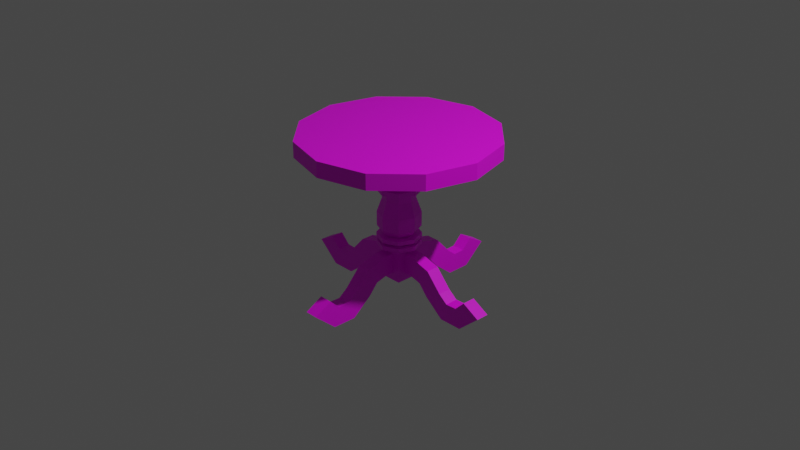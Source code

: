 # Source: round_luxury_table.blend  (saved by Blender 2.82.7; exported with 4.5.12 LTS)
import bpy
from mathutils import Matrix  # noqa: F401  (used for matrix-valued properties, if any)

bpy.ops.wm.read_factory_settings(use_empty=True)
scene = bpy.context.scene
scene.name = 'Scene'

# ---- collections
col_collection = bpy.data.collections.new('Collection'); scene.collection.children.link(col_collection)

# ---- images (referenced by path relative to the original .blend; pixels are not part of the script)
import os
ASSET_DIR = os.environ.get("B2B_ASSET_DIR", "")  # directory of the original .blend (textures are referenced by path, not embedded)
HERE = os.path.dirname(os.path.abspath(__file__))  # packed textures are extracted next to this script under _unpacked/

def load_image(name, relpath, width, height, colorspace="sRGB"):
    """Load a texture the original file referenced (path relative to the .blend, or extracted next to this script)."""
    p = next((c for c in (os.path.join(HERE, relpath), os.path.join(ASSET_DIR, relpath)) if relpath and os.path.exists(c)), "")
    if p:
        img = bpy.data.images.load(p, check_existing=True)
        img.name = name
    else:  # same state as the original file: an image datablock whose file is absent (Cycles renders it pink)
        img = bpy.data.images.new(name, width, height)
        img.source = "FILE"
        img.filepath = "//" + (relpath or name)
    img.colorspace_settings.name = colorspace
    return img
img_dark_wood_material2_png = load_image('dark_wood_material2.png', 'dark_wood_material2.png', 1024, 1024, 'sRGB')

# ---- materials (node trees are filled in below, after node groups)
mat_material = bpy.data.materials.new('Material')
mat_material.use_transparent_shadow = False

# ---- material node trees
mat_material.use_nodes = True; mat_material.node_tree.nodes.clear()
_N = mat_material.node_tree.nodes; _L = mat_material.node_tree.links
n0 = _N.new('ShaderNodeOutputMaterial'); n0.name = 'Material Output'; n0.location = (300, 300)
n1 = _N.new('ShaderNodeBsdfPrincipled'); n1.name = 'Principled BSDF'; n1.location = (10, 300)
n1.distribution = 'GGX'
n1.subsurface_method = 'BURLEY'
n1.inputs[3].default_value = 1.45
n1.inputs[27].default_value = (0.0, 0.0, 0.0, 1.0)
n1.inputs[28].default_value = 1.0
n2 = _N.new('ShaderNodeTexImage'); n2.name = 'Image Texture'; n2.location = (-280, 279)
n2.image = img_dark_wood_material2_png
n2.interpolation = 'Closest'
_L.new(n1.outputs[0], n0.inputs[0])
_L.new(n2.outputs[0], n1.inputs[0])
n0.is_active_output = True

# ---- world
world_world = bpy.data.worlds.new('World'); scene.world = world_world
world_world.use_nodes = True; world_world.node_tree.nodes.clear()
_N = world_world.node_tree.nodes; _L = world_world.node_tree.links
n0 = _N.new('ShaderNodeOutputWorld'); n0.name = 'World Output'; n0.location = (300, 300)
n1 = _N.new('ShaderNodeBackground'); n1.name = 'Background'; n1.location = (10, 300)
n1.inputs[0].default_value = (0.05088, 0.05088, 0.05088, 1.0)
_L.new(n1.outputs[0], n0.inputs[0])
n0.is_active_output = True
world_world.color = (0.05088, 0.05088, 0.05088)
world_world.use_sun_shadow = False
world_world.sun_shadow_jitter_overblur = 0.0

# ---- cameras
cam_camera = bpy.data.cameras.new('Camera')
cam_camera.clip_end = 100.0
cam_camera.ortho_scale = 7.314

# ---- lights
light_light = bpy.data.lights.new('Light', 'POINT')
light_light.transmission_factor = 0.0
light_light.energy = 1000.0
light_light.shadow_soft_size = 0.1
light_light.shadow_maximum_resolution = 0.006
light_light.use_absolute_resolution = True

# ---- meshes
me_cylinder = bpy.data.meshes.new('Cylinder')
me_cylinder.from_pydata([(0.1223, 0.1223, 0.5741), (1.065e-07, 0.173, 0.5741), (1.095e-07, 0.2263, 0.5741), (1.095e-07, 0.2263, 0.7716), (0.1601, 0.1601, 0.5741), (0.1601, 0.1601, 0.7716), (0.2263, 2.459e-07, 0.5741), (0.2263, 2.459e-07, 0.7716), (0.1601, -0.1601, 0.5741), (0.1601, -0.1601, 0.7716), (8.969e-08, -0.2263, 0.5741), (8.969e-08, -0.2263, 0.7716), (-0.1601, -0.1601, 0.5741), (-0.1601, -0.1601, 0.7716), (-0.2263, 2.585e-07, 0.5741), (-0.2263, 2.585e-07, 0.7716), (-0.1601, 0.1601, 0.5741), (-0.1601, 0.1601, 0.7716), (0.173, 2.511e-07, 0.5741), (0.1223, -0.1223, 0.5741), (9.138e-08, -0.173, 0.5741), (-0.1223, -0.1223, 0.5741), (-0.173, 2.608e-07, 0.5741), (-0.1223, 0.1223, 0.5741), (-0.1223, 0.1223, 0.4834), (1.065e-07, 0.173, 0.4834), (-0.173, 2.608e-07, 0.4834), (-0.1223, -0.1223, 0.4834), (9.138e-08, -0.173, 0.4834), (0.1223, -0.1223, 0.4834), (0.173, 2.511e-07, 0.4834), (0.1223, 0.1223, 0.4834), (1.087e-07, 0.2367, 0.4834), (0.1673, 0.1673, 0.4834), (0.2367, 2.445e-07, 0.4834), (0.1673, -0.1673, 0.4834), (8.799e-08, -0.2367, 0.4834), (-0.1673, -0.1673, 0.4834), (-0.2367, 2.577e-07, 0.4834), (-0.1673, 0.1673, 0.4834), (1.087e-07, 0.2367, 0.4353), (0.1673, 0.1673, 0.4353), (0.2367, 2.445e-07, 0.4353), (0.1673, -0.1673, 0.4353), (8.799e-08, -0.2367, 0.4353), (-0.1673, -0.1673, 0.4353), (-0.2367, 2.577e-07, 0.4353), (-0.1673, 0.1673, 0.4353), (-0.1223, 0.1223, 0.4352), (-0.173, 2.608e-07, 0.4352), (-0.1223, -0.1223, 0.4352), (9.138e-08, -0.173, 0.4352), (0.1223, -0.1223, 0.4352), (0.173, 2.511e-07, 0.4352), (1.065e-07, 0.173, 0.4352), (0.1223, 0.1223, 0.4352), (-0.1223, 0.1223, 0.3805), (1.065e-07, 0.173, 0.3805), (-0.173, 2.608e-07, 0.3805), (-0.1223, -0.1223, 0.3805), (9.138e-08, -0.173, 0.3805), (0.1223, -0.1223, 0.3805), (0.173, 2.511e-07, 0.3805), (0.1223, 0.1223, 0.3805), (1.087e-07, 0.2367, 0.3805), (0.1673, 0.1673, 0.3805), (0.2367, 2.445e-07, 0.3805), (0.1673, -0.1673, 0.3805), (8.799e-08, -0.2367, 0.3805), (-0.1673, -0.1673, 0.3805), (-0.2367, 2.577e-07, 0.3805), (-0.1673, 0.1673, 0.3805), (1.087e-07, 0.2367, 0.3323), (0.1673, 0.1673, 0.3323), (0.2367, 2.445e-07, 0.3323), (0.1673, -0.1673, 0.3323), (8.799e-08, -0.2367, 0.3323), (-0.1673, -0.1673, 0.3323), (-0.2367, 2.577e-07, 0.3323), (-0.1673, 0.1673, 0.3323), (-0.1223, 0.1223, 0.3321), (-0.173, 2.608e-07, 0.3321), (-0.1223, -0.1223, 0.3321), (9.138e-08, -0.173, 0.3321), (0.1223, -0.1223, 0.3321), (0.173, 2.511e-07, 0.3321), (1.065e-07, 0.173, 0.3321), (0.1223, 0.1223, 0.3321), (-0.1223, 0.1223, 0.2414), (1.065e-07, 0.173, 0.2414), (-0.173, 2.608e-07, 0.2414), (-0.1223, -0.1223, 0.2414), (9.138e-08, -0.173, 0.2414), (0.1223, -0.1223, 0.2414), (0.173, 2.511e-07, 0.2414), (0.1223, 0.1223, 0.2414), (-0.1612, 0.1612, 0.0861), (1.087e-07, 0.228, 0.0861), (-0.228, 2.577e-07, 0.0861), (-0.1612, -0.1612, 0.0861), (8.873e-08, -0.228, 0.0861), (0.1612, -0.1612, 0.0861), (0.228, 2.45e-07, 0.0861), (0.1612, 0.1612, 0.0861), (-0.1612, 0.1612, -0.0701), (1.087e-07, 0.228, -0.0701), (-0.228, 2.577e-07, -0.0701), (-0.1612, -0.1612, -0.0701), (8.873e-08, -0.228, -0.0701), (0.1612, -0.1612, -0.0701), (0.228, 2.45e-07, -0.0701), (0.1612, 0.1612, -0.0701), (-0.1062, 0.1062, -0.1481), (1.065e-07, 0.1502, -0.1481), (-0.1502, 2.619e-07, -0.1481), (-0.1062, -0.1062, -0.1481), (9.341e-08, -0.1502, -0.1481), (0.1062, -0.1062, -0.1481), (0.1502, 2.535e-07, -0.1481), (0.1062, 0.1062, -0.1481), (-0.1649, 0.1649, -0.1481), (1.082e-07, 0.2331, -0.1481), (-0.2331, 2.563e-07, -0.1481), (-0.1649, -0.1649, -0.1481), (8.783e-08, -0.2331, -0.1481), (0.1649, -0.1649, -0.1481), (0.2331, 2.433e-07, -0.1481), (0.1649, 0.1649, -0.1481), (-0.1649, 0.1649, -0.1941), (1.082e-07, 0.2331, -0.1941), (-0.2331, 2.563e-07, -0.1941), (-0.1649, -0.1649, -0.1941), (8.783e-08, -0.2331, -0.1941), (0.1649, -0.1649, -0.1941), (0.2331, 2.433e-07, -0.1941), (0.1649, 0.1649, -0.1941), (-0.1072, 0.1072, -0.1941), (1.054e-07, 0.1515, -0.1941), (-0.1515, 2.598e-07, -0.1941), (-0.1072, -0.1072, -0.1941), (9.217e-08, -0.1515, -0.1941), (0.1072, -0.1072, -0.1941), (0.1515, 2.514e-07, -0.1941), (0.1072, 0.1072, -0.1941), (-0.1062, 0.1062, -0.2291), (9.771e-08, 0.1502, -0.2291), (-0.1502, 2.707e-07, -0.2291), (-0.1062, -0.1062, -0.2291), (8.459e-08, -0.1502, -0.2291), (0.1062, -0.1062, -0.2291), (0.1502, 2.624e-07, -0.2291), (0.1062, 0.1062, -0.2291), (-0.1649, 0.1649, -0.2291), (9.938e-08, 0.2331, -0.2291), (-0.2331, 2.651e-07, -0.2291), (-0.1649, -0.1649, -0.2291), (7.9e-08, -0.2331, -0.2291), (0.1649, -0.1649, -0.2291), (0.2331, 2.521e-07, -0.2291), (0.1649, 0.1649, -0.2291), (-0.1649, 0.1649, -0.2751), (9.938e-08, 0.2331, -0.2751), (-0.2331, 2.651e-07, -0.2751), (-0.1649, -0.1649, -0.2751), (7.9e-08, -0.2331, -0.2751), (0.1649, -0.1649, -0.2751), (0.2331, 2.521e-07, -0.2751), (0.1649, 0.1649, -0.2751), (-0.1072, 0.1072, -0.2751), (9.66e-08, 0.1515, -0.2751), (-0.1515, 2.686e-07, -0.2751), (-0.1072, -0.1072, -0.2751), (8.335e-08, -0.1515, -0.2751), (0.1072, -0.1072, -0.2751), (0.1515, 2.602e-07, -0.2751), (0.1072, 0.1072, -0.2751), (-0.1561, -0.1561, -0.6193), (-0.1561, -0.1561, -0.275), (-0.1561, 0.1561, -0.6193), (-0.1561, 0.1561, -0.275), (0.1561, -0.1561, -0.6193), (0.1561, -0.1561, -0.275), (0.1561, 0.1561, -0.6193), (0.1561, 0.1561, -0.275), (-0.07029, -0.2403, -0.535), (-0.07029, -0.2457, -0.3206), (-0.07029, -0.1561, -0.535), (-0.07029, -0.1561, -0.3208), (0.07029, -0.2403, -0.535), (0.07029, -0.2457, -0.3206), (0.07029, -0.1561, -0.535), (0.07029, -0.1561, -0.3208), (-0.07029, -0.3725, -0.5696), (-0.07029, -0.4868, -0.3882), (0.07029, -0.4868, -0.3882), (0.07029, -0.3725, -0.5696), (-0.07029, -0.4743, -0.6858), (-0.07029, -0.6583, -0.5761), (0.07029, -0.6583, -0.5761), (0.07029, -0.4743, -0.6858), (-0.07029, -0.6857, -0.8556), (-0.07029, -0.7572, -0.6534), (0.07029, -0.7572, -0.6534), (0.07029, -0.6857, -0.8556), (0.07029, -1.177, -0.6457), (-0.07029, -1.177, -0.6457), (-0.07029, -0.989, -0.5416), (0.07029, -0.989, -0.5416), (0.07029, -0.9405, -0.8547), (0.07029, -0.8805, -0.6481), (-0.07029, -0.8805, -0.6481), (-0.07029, -0.9405, -0.8547), (0.2403, -0.07029, -0.535), (0.2457, -0.07029, -0.3206), (0.1561, -0.07029, -0.535), (0.1561, -0.07029, -0.3208), (0.2403, 0.07029, -0.535), (0.2457, 0.07029, -0.3206), (0.1561, 0.07029, -0.535), (0.1561, 0.07029, -0.3208), (0.3725, -0.07029, -0.5696), (0.4868, -0.07029, -0.3882), (0.4868, 0.07029, -0.3882), (0.3725, 0.07029, -0.5696), (0.4743, -0.07029, -0.6858), (0.6583, -0.07029, -0.5761), (0.6583, 0.07029, -0.5761), (0.4743, 0.07029, -0.6858), (0.6857, -0.07029, -0.8556), (0.7572, -0.07029, -0.6534), (0.7572, 0.07029, -0.6534), (0.6857, 0.07029, -0.8556), (1.177, 0.07029, -0.6457), (1.177, -0.07029, -0.6457), (0.989, -0.07029, -0.5416), (0.989, 0.07029, -0.5416), (0.9405, 0.07029, -0.8547), (0.8805, 0.07029, -0.6481), (0.8805, -0.07029, -0.6481), (0.9405, -0.07029, -0.8547), (0.07029, 0.2403, -0.535), (0.07029, 0.2457, -0.3206), (0.07029, 0.1561, -0.535), (0.07029, 0.1561, -0.3208), (-0.07029, 0.2403, -0.535), (-0.07029, 0.2457, -0.3206), (-0.07029, 0.1561, -0.535), (-0.07029, 0.1561, -0.3208), (0.07029, 0.3725, -0.5696), (0.07029, 0.4868, -0.3882), (-0.07029, 0.4868, -0.3882), (-0.07029, 0.3725, -0.5696), (0.07029, 0.4743, -0.6858), (0.07029, 0.6583, -0.5761), (-0.07029, 0.6583, -0.5761), (-0.07029, 0.4743, -0.6858), (0.07029, 0.6857, -0.8556), (0.07029, 0.7572, -0.6534), (-0.07029, 0.7572, -0.6534), (-0.07029, 0.6857, -0.8556), (-0.07029, 1.177, -0.6457), (0.07029, 1.177, -0.6457), (0.07029, 0.989, -0.5416), (-0.07029, 0.989, -0.5416), (-0.07029, 0.9405, -0.8547), (-0.07029, 0.8805, -0.6481), (0.07029, 0.8805, -0.6481), (0.07029, 0.9405, -0.8547), (-0.2403, 0.07029, -0.535), (-0.2457, 0.07029, -0.3206), (-0.1561, 0.07029, -0.535), (-0.1561, 0.07029, -0.3208), (-0.2403, -0.07029, -0.535), (-0.2457, -0.07029, -0.3206), (-0.1561, -0.07029, -0.535), (-0.1561, -0.07029, -0.3208), (-0.3725, 0.07029, -0.5696), (-0.4868, 0.07029, -0.3882), (-0.4868, -0.07029, -0.3882), (-0.3725, -0.07029, -0.5696), (-0.4743, 0.07029, -0.6858), (-0.6583, 0.07029, -0.5761), (-0.6583, -0.07029, -0.5761), (-0.4743, -0.07029, -0.6858), (-0.6857, 0.07029, -0.8556), (-0.7572, 0.07029, -0.6534), (-0.7572, -0.07029, -0.6534), (-0.6857, -0.07029, -0.8556), (-1.177, -0.07029, -0.6457), (-1.177, 0.07029, -0.6457), (-0.989, 0.07029, -0.5416), (-0.989, -0.07029, -0.5416), (-0.9405, -0.07029, -0.8547), (-0.8805, -0.07029, -0.6481), (-0.8805, 0.07029, -0.6481), (-0.9405, 0.07029, -0.8547), (1.187e-07, 1.046, 0.7716), (1.187e-07, 1.046, 0.9404), (0.5228, 0.9056, 0.7716), (0.5228, 0.9056, 0.9404), (0.9056, 0.5228, 0.7716), (0.9056, 0.5228, 0.9404), (1.046, 2.471e-07, 0.7716), (1.046, 2.471e-07, 0.9404), (0.9056, -0.5228, 0.7716), (0.9056, -0.5228, 0.9404), (0.5228, -0.9056, 0.7716), (0.5228, -0.9056, 0.9404), (2.766e-07, -1.046, 0.7716), (2.766e-07, -1.046, 0.9404), (-0.5228, -0.9056, 0.7716), (-0.5228, -0.9056, 0.9404), (-0.9056, -0.5228, 0.7716), (-0.9056, -0.5228, 0.9404), (-1.046, -1.934e-07, 0.7716), (-1.046, -1.934e-07, 0.9404), (-0.9056, 0.5228, 0.7716), (-0.9056, 0.5228, 0.9404), (-0.5228, 0.9056, 0.7716), (-0.5228, 0.9056, 0.9404)], [], [(30, 29, 35, 34), (22, 23, 24, 26), (2, 3, 5, 4), (26, 24, 39, 38), (0, 18, 30, 31), (4, 5, 7, 6), (27, 26, 38, 37), (21, 22, 26, 27), (6, 7, 9, 8), (35, 36, 44, 43), (23, 1, 25, 24), (8, 9, 11, 10), (19, 20, 28, 29), (18, 19, 29, 30), (10, 11, 13, 12), (1, 0, 31, 25), (28, 27, 37, 36), (12, 13, 15, 14), (45, 50, 51, 44), (14, 15, 17, 16), (31, 30, 34, 33), (20, 21, 27, 28), (16, 17, 3, 2), (10, 20, 19, 8), (29, 28, 36, 35), (24, 25, 32, 39), (25, 31, 33, 32), (44, 51, 52, 43), (33, 34, 42, 41), (38, 39, 47, 46), (36, 37, 45, 44), (34, 35, 43, 42), (32, 33, 41, 40), (39, 32, 40, 47), (37, 38, 46, 45), (62, 61, 67, 66), (49, 48, 56, 58), (58, 56, 71, 70), (55, 53, 62, 63), (59, 58, 70, 69), (50, 49, 58, 59), (67, 68, 76, 75), (48, 54, 57, 56), (52, 51, 60, 61), (53, 52, 61, 62), (54, 55, 63, 57), (60, 59, 69, 68), (63, 62, 66, 65), (51, 50, 59, 60), (61, 60, 68, 67), (56, 57, 64, 71), (57, 63, 65, 64), (72, 73, 87, 86), (65, 66, 74, 73), (70, 71, 79, 78), (68, 69, 77, 76), (66, 67, 75, 74), (64, 65, 73, 72), (71, 64, 72, 79), (69, 70, 78, 77), (81, 80, 88, 90), (87, 85, 94, 95), (82, 81, 90, 91), (80, 86, 89, 88), (84, 83, 92, 93), (85, 84, 93, 94), (86, 87, 95, 89), (83, 82, 91, 92), (88, 89, 97, 96), (94, 93, 101, 102), (90, 88, 96, 98), (93, 92, 100, 101), (91, 90, 98, 99), (92, 91, 99, 100), (95, 94, 102, 103), (89, 95, 103, 97), (102, 101, 109, 110), (98, 96, 104, 106), (100, 99, 107, 108), (103, 102, 110, 111), (101, 100, 108, 109), (96, 97, 105, 104), (99, 98, 106, 107), (97, 103, 111, 105), (106, 114, 115, 107), (104, 112, 114, 106), (105, 113, 112, 104), (111, 119, 113, 105), (110, 118, 119, 111), (109, 117, 118, 110), (108, 116, 117, 109), (107, 115, 116, 108), (119, 118, 126, 127), (117, 116, 124, 125), (112, 113, 121, 120), (115, 114, 122, 123), (113, 119, 127, 121), (118, 117, 125, 126), (114, 112, 120, 122), (116, 115, 123, 124), (122, 120, 128, 130), (124, 123, 131, 132), (127, 126, 134, 135), (125, 124, 132, 133), (120, 121, 129, 128), (123, 122, 130, 131), (121, 127, 135, 129), (126, 125, 133, 134), (131, 130, 138, 139), (129, 135, 143, 137), (134, 133, 141, 142), (130, 128, 136, 138), (132, 131, 139, 140), (135, 134, 142, 143), (133, 132, 140, 141), (128, 129, 137, 136), (140, 148, 149, 141), (141, 149, 150, 142), (142, 150, 151, 143), (143, 151, 145, 137), (137, 145, 144, 136), (136, 144, 146, 138), (138, 146, 147, 139), (139, 147, 148, 140), (151, 150, 158, 159), (149, 148, 156, 157), (144, 145, 153, 152), (147, 146, 154, 155), (145, 151, 159, 153), (150, 149, 157, 158), (146, 144, 152, 154), (148, 147, 155, 156), (154, 152, 160, 162), (156, 155, 163, 164), (159, 158, 166, 167), (157, 156, 164, 165), (152, 153, 161, 160), (155, 154, 162, 163), (153, 159, 167, 161), (158, 157, 165, 166), (163, 162, 170, 171), (161, 167, 175, 169), (166, 165, 173, 174), (162, 160, 168, 170), (164, 163, 171, 172), (167, 166, 174, 175), (165, 164, 172, 173), (160, 161, 169, 168), (176, 177, 179, 178), (178, 179, 183, 182), (182, 183, 181, 180), (180, 181, 177, 176), (178, 182, 180, 176), (184, 185, 187, 186), (194, 193, 197, 198), (190, 191, 189, 188), (184, 188, 195, 192), (186, 190, 188, 184), (191, 187, 185, 189), (189, 185, 193, 194), (188, 189, 194, 195), (185, 184, 192, 193), (198, 197, 201, 202), (195, 194, 198, 199), (192, 195, 199, 196), (193, 192, 196, 197), (209, 210, 206, 207), (199, 198, 202, 203), (196, 199, 203, 200), (197, 196, 200, 201), (208, 209, 207, 204), (211, 208, 204, 205), (205, 204, 207, 206), (201, 200, 211, 210), (200, 203, 208, 211), (203, 202, 209, 208), (210, 211, 205, 206), (202, 201, 210, 209), (212, 213, 215, 214), (222, 221, 225, 226), (218, 219, 217, 216), (212, 216, 223, 220), (214, 218, 216, 212), (219, 215, 213, 217), (217, 213, 221, 222), (216, 217, 222, 223), (213, 212, 220, 221), (226, 225, 229, 230), (223, 222, 226, 227), (220, 223, 227, 224), (221, 220, 224, 225), (237, 238, 234, 235), (227, 226, 230, 231), (224, 227, 231, 228), (225, 224, 228, 229), (236, 237, 235, 232), (239, 236, 232, 233), (233, 232, 235, 234), (229, 228, 239, 238), (228, 231, 236, 239), (231, 230, 237, 236), (238, 239, 233, 234), (230, 229, 238, 237), (240, 241, 243, 242), (250, 249, 253, 254), (246, 247, 245, 244), (240, 244, 251, 248), (242, 246, 244, 240), (247, 243, 241, 245), (245, 241, 249, 250), (244, 245, 250, 251), (241, 240, 248, 249), (254, 253, 257, 258), (251, 250, 254, 255), (248, 251, 255, 252), (249, 248, 252, 253), (265, 266, 262, 263), (255, 254, 258, 259), (252, 255, 259, 256), (253, 252, 256, 257), (264, 265, 263, 260), (267, 264, 260, 261), (261, 260, 263, 262), (257, 256, 267, 266), (256, 259, 264, 267), (259, 258, 265, 264), (266, 267, 261, 262), (258, 257, 266, 265), (268, 269, 271, 270), (278, 277, 281, 282), (274, 275, 273, 272), (268, 272, 279, 276), (270, 274, 272, 268), (275, 271, 269, 273), (273, 269, 277, 278), (272, 273, 278, 279), (269, 268, 276, 277), (282, 281, 285, 286), (279, 278, 282, 283), (276, 279, 283, 280), (277, 276, 280, 281), (293, 294, 290, 291), (283, 282, 286, 287), (280, 283, 287, 284), (281, 280, 284, 285), (292, 293, 291, 288), (295, 292, 288, 289), (289, 288, 291, 290), (285, 284, 295, 294), (284, 287, 292, 295), (287, 286, 293, 292), (294, 295, 289, 290), (286, 285, 294, 293), (296, 297, 299, 298), (298, 299, 301, 300), (300, 301, 303, 302), (302, 303, 305, 304), (304, 305, 307, 306), (306, 307, 309, 308), (308, 309, 311, 310), (310, 311, 313, 312), (312, 313, 315, 314), (314, 315, 317, 316), (317, 313, 309), (316, 317, 319, 318), (318, 319, 297, 296), (302, 310, 318), (301, 299, 297), (297, 319, 317), (317, 315, 313), (313, 311, 309), (309, 307, 305), (305, 303, 309), (303, 301, 309), (301, 297, 309), (297, 317, 309), (318, 296, 302), (296, 298, 302), (298, 300, 302), (302, 304, 306), (306, 308, 302), (308, 310, 302), (310, 312, 314), (314, 316, 310), (316, 318, 310), (46, 49, 50, 45), (47, 48, 49, 46), (40, 54, 48, 47), (41, 55, 54, 40), (42, 53, 55, 41), (43, 52, 53, 42), (73, 74, 85, 87), (74, 75, 84, 85), (75, 76, 83, 84), (76, 77, 82, 83), (77, 78, 81, 82), (78, 79, 80, 81), (79, 72, 86, 80), (21, 20, 10, 12), (22, 21, 12, 14), (23, 22, 14, 16), (1, 23, 16, 2), (4, 0, 1, 2), (6, 18, 0, 4), (8, 19, 18, 6)])
_uv = me_cylinder.uv_layers.new(name='UVMap')
_uv.uv.foreach_set('vector', [0.7096, 0.5744, 0.7326, 0.5722, 0.733, 0.5827, 0.7097, 0.5835, 0.4327, 0.3598, 0.4327, 0.3394, 0.4467, 0.3394, 0.4467, 0.3598, 0.7572, 0.9541, 0.7255, 0.9683, 0.7146, 0.9394, 0.7444, 0.9327, 0.7117, 0.5185, 0.7347, 0.5162, 0.7351, 0.5268, 0.7118, 0.5275, 0.4327, 0.4623, 0.4327, 0.4419, 0.4467, 0.4419, 0.4467, 0.4623, 0.7444, 0.9327, 0.7146, 0.9394, 0.7113, 0.9097, 0.7406, 0.9111, 0.6917, 0.5202, 0.7117, 0.5185, 0.7118, 0.5275, 0.6915, 0.5281, 0.4327, 0.3802, 0.4327, 0.3598, 0.4467, 0.3598, 0.4467, 0.3802, 0.7406, 0.9111, 0.7113, 0.9097, 0.7157, 0.8806, 0.7435, 0.8885, 0.733, 0.5827, 0.7657, 0.5808, 0.7657, 0.5913, 0.7334, 0.5899, 0.4327, 0.3394, 0.4327, 0.3191, 0.4467, 0.3191, 0.4467, 0.3394, 0.7435, 0.8885, 0.7157, 0.8806, 0.7249, 0.8537, 0.7555, 0.8641, 0.4327, 0.4216, 0.4327, 0.4012, 0.4467, 0.4012, 0.4467, 0.4216, 0.4327, 0.4419, 0.4327, 0.4216, 0.4467, 0.4216, 0.4467, 0.4419, 0.6781, 0.9559, 0.641, 0.9662, 0.6339, 0.9328, 0.6662, 0.9294, 0.4327, 0.4827, 0.4327, 0.4623, 0.4467, 0.4623, 0.4467, 0.4827, 0.6725, 0.5193, 0.6917, 0.5202, 0.6915, 0.5281, 0.6685, 0.5276, 0.6662, 0.9294, 0.6339, 0.9328, 0.6354, 0.9016, 0.6642, 0.9061, 0.6918, 0.5339, 0.6922, 0.5419, 0.6728, 0.5434, 0.6686, 0.5351, 0.6642, 0.9061, 0.6354, 0.9016, 0.6441, 0.8749, 0.6686, 0.8855, 0.6896, 0.5761, 0.7096, 0.5744, 0.7097, 0.5835, 0.6894, 0.584, 0.4327, 0.4005, 0.4327, 0.3802, 0.4467, 0.3802, 0.4467, 0.4005, 0.6686, 0.8855, 0.6441, 0.8749, 0.6559, 0.8529, 0.681, 0.8664, 0.7555, 0.8641, 0.7619, 0.8715, 0.7512, 0.8909, 0.7435, 0.8885, 0.7326, 0.5722, 0.7593, 0.5681, 0.7657, 0.5808, 0.733, 0.5827, 0.7347, 0.5162, 0.7614, 0.5122, 0.7678, 0.5249, 0.7351, 0.5268, 0.6704, 0.5752, 0.6896, 0.5761, 0.6894, 0.584, 0.6664, 0.5836, 0.7657, 0.5913, 0.7596, 0.6039, 0.7332, 0.6004, 0.7334, 0.5899, 0.6894, 0.584, 0.7097, 0.5835, 0.7101, 0.5898, 0.6897, 0.5899, 0.7118, 0.5275, 0.7351, 0.5268, 0.7355, 0.534, 0.7122, 0.5338, 0.6685, 0.5276, 0.6915, 0.5281, 0.6918, 0.5339, 0.6686, 0.5351, 0.7097, 0.5835, 0.733, 0.5827, 0.7334, 0.5899, 0.7101, 0.5898, 0.6664, 0.5836, 0.6894, 0.584, 0.6897, 0.5899, 0.6665, 0.5911, 0.7351, 0.5268, 0.7678, 0.5249, 0.7678, 0.5354, 0.7355, 0.534, 0.6915, 0.5281, 0.7118, 0.5275, 0.7122, 0.5338, 0.6918, 0.5339, 0.4899, 0.6327, 0.4893, 0.6107, 0.499, 0.6108, 0.4991, 0.6329, 0.5735, 0.4294, 0.5735, 0.4091, 0.5819, 0.4091, 0.5819, 0.4294, 0.4899, 0.5311, 0.4893, 0.5092, 0.499, 0.5093, 0.4991, 0.5314, 0.5731, 0.7536, 0.5731, 0.7332, 0.5815, 0.7332, 0.5815, 0.7536, 0.4902, 0.5526, 0.4899, 0.5311, 0.4991, 0.5314, 0.499, 0.5534, 0.5735, 0.4498, 0.5735, 0.4294, 0.5819, 0.4294, 0.5819, 0.4498, 0.499, 0.6108, 0.4986, 0.5823, 0.5078, 0.5829, 0.5056, 0.6106, 0.5735, 0.4091, 0.5735, 0.3887, 0.5819, 0.3887, 0.5819, 0.4091, 0.5731, 0.7129, 0.5731, 0.6925, 0.5815, 0.6925, 0.5815, 0.7129, 0.5731, 0.7332, 0.5731, 0.7129, 0.5815, 0.7129, 0.5815, 0.7332, 0.5731, 0.774, 0.5731, 0.7536, 0.5815, 0.7536, 0.5815, 0.774, 0.4872, 0.5755, 0.4902, 0.5526, 0.499, 0.5534, 0.4969, 0.581, 0.4902, 0.6542, 0.4899, 0.6327, 0.4991, 0.6329, 0.499, 0.6549, 0.5735, 0.4702, 0.5735, 0.4498, 0.5819, 0.4498, 0.5819, 0.4702, 0.4893, 0.6107, 0.4872, 0.5872, 0.4986, 0.5823, 0.499, 0.6108, 0.4893, 0.5092, 0.4872, 0.4856, 0.4986, 0.4808, 0.499, 0.5093, 0.4872, 0.677, 0.4902, 0.6542, 0.499, 0.6549, 0.4969, 0.6826, 0.506, 0.6832, 0.5056, 0.6547, 0.5153, 0.6548, 0.5174, 0.6784, 0.499, 0.6549, 0.4991, 0.6329, 0.5055, 0.6326, 0.5056, 0.6547, 0.4991, 0.5314, 0.499, 0.5093, 0.5056, 0.5091, 0.5055, 0.5311, 0.4969, 0.581, 0.499, 0.5534, 0.5056, 0.5532, 0.506, 0.5817, 0.4991, 0.6329, 0.499, 0.6108, 0.5056, 0.6106, 0.5055, 0.6326, 0.4969, 0.6826, 0.499, 0.6549, 0.5056, 0.6547, 0.506, 0.6832, 0.499, 0.5093, 0.4986, 0.4808, 0.5078, 0.4814, 0.5056, 0.5091, 0.499, 0.5534, 0.4991, 0.5314, 0.5055, 0.5311, 0.5056, 0.5532, 0.6509, 0.3838, 0.6509, 0.3634, 0.6648, 0.3634, 0.6648, 0.3838, 0.4816, 0.2624, 0.4816, 0.242, 0.4956, 0.242, 0.4956, 0.2624, 0.6509, 0.4041, 0.6509, 0.3838, 0.6648, 0.3838, 0.6648, 0.4041, 0.6509, 0.3634, 0.6509, 0.343, 0.6648, 0.343, 0.6648, 0.3634, 0.4816, 0.2216, 0.4816, 0.2013, 0.4956, 0.2013, 0.4956, 0.2216, 0.4816, 0.242, 0.4816, 0.2216, 0.4956, 0.2216, 0.4956, 0.242, 0.4816, 0.2827, 0.4816, 0.2624, 0.4956, 0.2624, 0.4956, 0.2827, 0.6509, 0.4245, 0.6509, 0.4041, 0.6648, 0.4041, 0.6648, 0.4245, 0.7294, 0.241, 0.7498, 0.241, 0.753, 0.2661, 0.7262, 0.2661, 0.4925, 0.1396, 0.4722, 0.1396, 0.4689, 0.1145, 0.4958, 0.1145, 0.7025, 0.241, 0.7229, 0.241, 0.7262, 0.2661, 0.6993, 0.2661, 0.4657, 0.1396, 0.4453, 0.1396, 0.4421, 0.1145, 0.4689, 0.1145, 0.6757, 0.241, 0.6961, 0.241, 0.6993, 0.2661, 0.6725, 0.2661, 0.6489, 0.241, 0.6692, 0.241, 0.6725, 0.2661, 0.6456, 0.2661, 0.5194, 0.1396, 0.499, 0.1396, 0.4958, 0.1145, 0.5226, 0.1145, 0.5462, 0.1396, 0.5259, 0.1396, 0.5226, 0.1145, 0.5495, 0.1145, 0.4958, 0.1145, 0.4689, 0.1145, 0.4689, 0.09047, 0.4958, 0.09047, 0.6993, 0.2661, 0.7262, 0.2661, 0.7262, 0.2901, 0.6993, 0.2901, 0.6456, 0.2661, 0.6725, 0.2661, 0.6725, 0.2901, 0.6456, 0.2901, 0.5226, 0.1145, 0.4958, 0.1145, 0.4958, 0.09047, 0.5226, 0.09047, 0.4689, 0.1145, 0.4421, 0.1145, 0.4421, 0.09047, 0.4689, 0.09047, 0.7262, 0.2661, 0.753, 0.2661, 0.753, 0.2901, 0.7262, 0.2901, 0.6725, 0.2661, 0.6993, 0.2661, 0.6993, 0.2901, 0.6725, 0.2901, 0.5495, 0.1145, 0.5226, 0.1145, 0.5226, 0.09047, 0.5495, 0.09047, 0.6993, 0.2901, 0.6947, 0.3065, 0.677, 0.3065, 0.6725, 0.2901, 0.7262, 0.2901, 0.7216, 0.3065, 0.7039, 0.3065, 0.6993, 0.2901, 0.753, 0.2901, 0.7484, 0.3065, 0.7307, 0.3065, 0.7262, 0.2901, 0.5226, 0.09047, 0.5272, 0.07415, 0.5449, 0.07415, 0.5495, 0.09047, 0.4958, 0.09047, 0.5004, 0.07415, 0.518, 0.07415, 0.5226, 0.09047, 0.4689, 0.09047, 0.4735, 0.07415, 0.4912, 0.07415, 0.4958, 0.09047, 0.4421, 0.09047, 0.4467, 0.07415, 0.4643, 0.07415, 0.4689, 0.09047, 0.6725, 0.2901, 0.6679, 0.3065, 0.6502, 0.3065, 0.6456, 0.2901, 0.3569, 0.5966, 0.3572, 0.616, 0.3452, 0.6154, 0.3455, 0.5951, 0.3581, 0.6359, 0.3607, 0.6572, 0.3452, 0.6636, 0.3452, 0.6358, 0.7567, 0.414, 0.7593, 0.4353, 0.7438, 0.4417, 0.7438, 0.4139, 0.7555, 0.3747, 0.7558, 0.3941, 0.7438, 0.3935, 0.7442, 0.3732, 0.3607, 0.5763, 0.3569, 0.5966, 0.3455, 0.5951, 0.3483, 0.5682, 0.3572, 0.616, 0.3581, 0.6359, 0.3452, 0.6358, 0.3452, 0.6154, 0.7558, 0.3941, 0.7567, 0.414, 0.7438, 0.4139, 0.7438, 0.3935, 0.7593, 0.3544, 0.7555, 0.3747, 0.7442, 0.3732, 0.7469, 0.3463, 0.7438, 0.3935, 0.7438, 0.4139, 0.7377, 0.414, 0.738, 0.3937, 0.7469, 0.3463, 0.7442, 0.3732, 0.7381, 0.3733, 0.7382, 0.3455, 0.3455, 0.5951, 0.3452, 0.6154, 0.3394, 0.6156, 0.3395, 0.5952, 0.3452, 0.6358, 0.3452, 0.6636, 0.3366, 0.6629, 0.3391, 0.6359, 0.7438, 0.4139, 0.7438, 0.4417, 0.7352, 0.441, 0.7377, 0.414, 0.7442, 0.3732, 0.7438, 0.3935, 0.738, 0.3937, 0.7381, 0.3733, 0.3483, 0.5682, 0.3455, 0.5951, 0.3395, 0.5952, 0.3396, 0.5674, 0.3452, 0.6154, 0.3452, 0.6358, 0.3391, 0.6359, 0.3394, 0.6156, 0.7381, 0.3733, 0.738, 0.3937, 0.7263, 0.3932, 0.7254, 0.3731, 0.3396, 0.5674, 0.3395, 0.5952, 0.3268, 0.5951, 0.3244, 0.5736, 0.3394, 0.6156, 0.3391, 0.6359, 0.328, 0.6346, 0.3277, 0.6151, 0.738, 0.3937, 0.7377, 0.414, 0.7266, 0.4126, 0.7263, 0.3932, 0.7382, 0.3455, 0.7381, 0.3733, 0.7254, 0.3731, 0.723, 0.3517, 0.3395, 0.5952, 0.3394, 0.6156, 0.3277, 0.6151, 0.3268, 0.5951, 0.3391, 0.6359, 0.3366, 0.6629, 0.3243, 0.655, 0.328, 0.6346, 0.7377, 0.414, 0.7352, 0.441, 0.7229, 0.4331, 0.7266, 0.4126, 0.7857, 0.2409, 0.7888, 0.2351, 0.8051, 0.2351, 0.8073, 0.2413, 0.8073, 0.2413, 0.8051, 0.2351, 0.8165, 0.2229, 0.8225, 0.2256, 0.8225, 0.2256, 0.8165, 0.2229, 0.8162, 0.2057, 0.8225, 0.2037, 0.8225, 0.2037, 0.8162, 0.2057, 0.8053, 0.1931, 0.8085, 0.1873, 0.8085, 0.1873, 0.8053, 0.1931, 0.7891, 0.1932, 0.7868, 0.187, 0.7868, 0.187, 0.7891, 0.1932, 0.7777, 0.2054, 0.7716, 0.2026, 0.7716, 0.2026, 0.7777, 0.2054, 0.7779, 0.2226, 0.7716, 0.2246, 0.7716, 0.2246, 0.7779, 0.2226, 0.7888, 0.2351, 0.7857, 0.2409, 0.9025, 0.2152, 0.9027, 0.2346, 0.8908, 0.2341, 0.8911, 0.2138, 0.9037, 0.2546, 0.9063, 0.2759, 0.8908, 0.2823, 0.8908, 0.2545, 0.9408, 0.2546, 0.9434, 0.2759, 0.9279, 0.2823, 0.9279, 0.2545, 0.9396, 0.2152, 0.9399, 0.2346, 0.9279, 0.2341, 0.9282, 0.2138, 0.9063, 0.195, 0.9025, 0.2152, 0.8911, 0.2138, 0.8939, 0.1868, 0.9027, 0.2346, 0.9037, 0.2546, 0.8908, 0.2545, 0.8908, 0.2341, 0.9399, 0.2346, 0.9408, 0.2546, 0.9279, 0.2545, 0.9279, 0.2341, 0.9434, 0.195, 0.9396, 0.2152, 0.9282, 0.2138, 0.931, 0.1868, 0.9279, 0.2341, 0.9279, 0.2545, 0.9218, 0.2546, 0.9221, 0.2343, 0.931, 0.1868, 0.9282, 0.2138, 0.9222, 0.2139, 0.9223, 0.1861, 0.8911, 0.2138, 0.8908, 0.2341, 0.885, 0.2343, 0.8851, 0.2139, 0.8908, 0.2545, 0.8908, 0.2823, 0.8822, 0.2816, 0.8847, 0.2546, 0.9279, 0.2545, 0.9279, 0.2823, 0.9193, 0.2816, 0.9218, 0.2546, 0.9282, 0.2138, 0.9279, 0.2341, 0.9221, 0.2343, 0.9222, 0.2139, 0.8939, 0.1868, 0.8911, 0.2138, 0.8851, 0.2139, 0.8852, 0.1861, 0.8908, 0.2341, 0.8908, 0.2545, 0.8847, 0.2546, 0.885, 0.2343, 0.9222, 0.2139, 0.9221, 0.2343, 0.9104, 0.2337, 0.9095, 0.2137, 0.8852, 0.1861, 0.8851, 0.2139, 0.8724, 0.2137, 0.87, 0.1923, 0.885, 0.2343, 0.8847, 0.2546, 0.8736, 0.2532, 0.8733, 0.2337, 0.9221, 0.2343, 0.9218, 0.2546, 0.9107, 0.2532, 0.9104, 0.2337, 0.9223, 0.1861, 0.9222, 0.2139, 0.9095, 0.2137, 0.9071, 0.1923, 0.8851, 0.2139, 0.885, 0.2343, 0.8733, 0.2337, 0.8724, 0.2137, 0.8847, 0.2546, 0.8822, 0.2816, 0.8699, 0.2737, 0.8736, 0.2532, 0.9218, 0.2546, 0.9193, 0.2816, 0.907, 0.2737, 0.9107, 0.2532, 0.4779, 0.9146, 0.4249, 0.9146, 0.4249, 0.8666, 0.4779, 0.8666, 0.4779, 0.8666, 0.4779, 0.8136, 0.5259, 0.8136, 0.5259, 0.8666, 0.5259, 0.8666, 0.5789, 0.8666, 0.5789, 0.9146, 0.5259, 0.9146, 0.5259, 0.9146, 0.5259, 0.9676, 0.4779, 0.9676, 0.4779, 0.9146, 0.4779, 0.8666, 0.5259, 0.8666, 0.5259, 0.9146, 0.4779, 0.9146, 0.6377, 0.7829, 0.6695, 0.7917, 0.6654, 0.8049, 0.6339, 0.7953, 0.5633, 0.2257, 0.5849, 0.2257, 0.5849, 0.2648, 0.5633, 0.2648, 0.7236, 0.6554, 0.7551, 0.6458, 0.7591, 0.6589, 0.7273, 0.6678, 0.5411, 0.1864, 0.5627, 0.1864, 0.5627, 0.2074, 0.5411, 0.2074, 0.5411, 0.1734, 0.5627, 0.1734, 0.5627, 0.1864, 0.5411, 0.1864, 0.5633, 0.1734, 0.5849, 0.1734, 0.5849, 0.1872, 0.5633, 0.1872, 0.5633, 0.1872, 0.5849, 0.1872, 0.5849, 0.2257, 0.5633, 0.2257, 0.7273, 0.6678, 0.7591, 0.6589, 0.76, 0.6975, 0.7282, 0.6888, 0.6695, 0.7917, 0.6377, 0.7829, 0.6385, 0.7619, 0.6703, 0.7532, 0.5633, 0.2648, 0.5849, 0.2648, 0.5849, 0.2841, 0.5633, 0.2841, 0.7282, 0.6888, 0.76, 0.6975, 0.7401, 0.7311, 0.7157, 0.709, 0.5411, 0.2074, 0.5627, 0.2074, 0.5627, 0.2312, 0.5411, 0.2312, 0.6703, 0.7532, 0.6385, 0.7619, 0.626, 0.7417, 0.6504, 0.7196, 0.5633, 0.3031, 0.5849, 0.3031, 0.5849, 0.3265, 0.5633, 0.3265, 0.7157, 0.709, 0.7401, 0.7311, 0.7332, 0.7492, 0.7002, 0.7477, 0.5411, 0.2312, 0.5627, 0.2312, 0.5627, 0.2729, 0.5411, 0.2729, 0.6504, 0.7196, 0.626, 0.7417, 0.6105, 0.703, 0.6435, 0.7015, 0.7118, 0.7852, 0.7395, 0.7671, 0.76, 0.7782, 0.7532, 0.8106, 0.5411, 0.3121, 0.5627, 0.3121, 0.5627, 0.3607, 0.5411, 0.3607, 0.5849, 0.3596, 0.5633, 0.3596, 0.5633, 0.3265, 0.5849, 0.3265, 0.6435, 0.7015, 0.6105, 0.703, 0.6221, 0.6655, 0.6498, 0.6836, 0.5411, 0.2729, 0.5627, 0.2729, 0.5627, 0.3121, 0.5411, 0.3121, 0.7002, 0.7477, 0.7332, 0.7492, 0.7395, 0.7671, 0.7118, 0.7852, 0.6498, 0.6836, 0.6221, 0.6655, 0.6635, 0.64, 0.6703, 0.6724, 0.5633, 0.2841, 0.5849, 0.2841, 0.5849, 0.3031, 0.5633, 0.3031, 0.6377, 0.7828, 0.6695, 0.7916, 0.6654, 0.8048, 0.6339, 0.7952, 0.585, 0.2257, 0.5634, 0.2257, 0.5634, 0.2648, 0.585, 0.2648, 0.7235, 0.6554, 0.755, 0.6458, 0.7591, 0.6589, 0.7273, 0.6678, 0.5411, 0.1863, 0.5627, 0.1863, 0.5627, 0.2073, 0.5411, 0.2073, 0.5411, 0.1734, 0.5627, 0.1734, 0.5627, 0.1863, 0.5411, 0.1863, 0.585, 0.1734, 0.5634, 0.1734, 0.5634, 0.1872, 0.585, 0.1872, 0.585, 0.1872, 0.5634, 0.1872, 0.5634, 0.2257, 0.585, 0.2257, 0.7273, 0.6678, 0.7591, 0.6589, 0.76, 0.6975, 0.7282, 0.6888, 0.6695, 0.7916, 0.6377, 0.7828, 0.6385, 0.7618, 0.6704, 0.7531, 0.585, 0.2648, 0.5634, 0.2648, 0.5634, 0.2841, 0.585, 0.2841, 0.7282, 0.6888, 0.76, 0.6975, 0.74, 0.7311, 0.7156, 0.709, 0.5411, 0.2073, 0.5627, 0.2073, 0.5627, 0.2311, 0.5411, 0.2311, 0.6704, 0.7531, 0.6385, 0.7618, 0.626, 0.7416, 0.6504, 0.7194, 0.585, 0.3031, 0.5634, 0.3031, 0.5634, 0.3265, 0.585, 0.3265, 0.7156, 0.709, 0.74, 0.7311, 0.7331, 0.7492, 0.7002, 0.7477, 0.5411, 0.2311, 0.5627, 0.2311, 0.5627, 0.2728, 0.5411, 0.2728, 0.6504, 0.7194, 0.626, 0.7416, 0.6105, 0.7028, 0.6435, 0.7014, 0.7117, 0.7852, 0.7394, 0.7671, 0.76, 0.7782, 0.7531, 0.8106, 0.5411, 0.312, 0.5627, 0.312, 0.5627, 0.3606, 0.5411, 0.3606, 0.5634, 0.3596, 0.585, 0.3596, 0.585, 0.3265, 0.5634, 0.3265, 0.6435, 0.7014, 0.6105, 0.7028, 0.6221, 0.6654, 0.6498, 0.6835, 0.5411, 0.2728, 0.5627, 0.2728, 0.5627, 0.312, 0.5411, 0.312, 0.7002, 0.7477, 0.7331, 0.7492, 0.7394, 0.7671, 0.7117, 0.7852, 0.6498, 0.6835, 0.6221, 0.6654, 0.6635, 0.6399, 0.6704, 0.6723, 0.585, 0.2841, 0.5634, 0.2841, 0.5634, 0.3031, 0.585, 0.3031, 0.6377, 0.7828, 0.6695, 0.7916, 0.6654, 0.8048, 0.6339, 0.7952, 0.5633, 0.2257, 0.585, 0.2257, 0.585, 0.2648, 0.5633, 0.2648, 0.7235, 0.6554, 0.755, 0.6458, 0.759, 0.6589, 0.7272, 0.6678, 0.5626, 0.1863, 0.541, 0.1863, 0.541, 0.2073, 0.5626, 0.2073, 0.5626, 0.1734, 0.541, 0.1734, 0.541, 0.1863, 0.5626, 0.1863, 0.5633, 0.1734, 0.585, 0.1734, 0.585, 0.1872, 0.5633, 0.1872, 0.5633, 0.1872, 0.585, 0.1872, 0.585, 0.2257, 0.5633, 0.2257, 0.7272, 0.6678, 0.759, 0.6589, 0.7599, 0.6975, 0.7281, 0.6888, 0.6695, 0.7916, 0.6377, 0.7828, 0.6386, 0.7618, 0.6704, 0.7531, 0.5633, 0.2648, 0.585, 0.2648, 0.585, 0.2841, 0.5633, 0.2841, 0.7281, 0.6888, 0.7599, 0.6975, 0.74, 0.7311, 0.7156, 0.709, 0.5626, 0.2073, 0.541, 0.2073, 0.541, 0.2311, 0.5626, 0.2311, 0.6704, 0.7531, 0.6386, 0.7618, 0.626, 0.7416, 0.6504, 0.7194, 0.5633, 0.3031, 0.585, 0.3031, 0.585, 0.3265, 0.5633, 0.3265, 0.7156, 0.709, 0.74, 0.7311, 0.7331, 0.7492, 0.7001, 0.7477, 0.5626, 0.2311, 0.541, 0.2311, 0.541, 0.2728, 0.5626, 0.2728, 0.6504, 0.7194, 0.626, 0.7416, 0.6106, 0.7028, 0.6435, 0.7014, 0.7117, 0.7852, 0.7394, 0.7671, 0.7599, 0.7782, 0.7531, 0.8106, 0.5626, 0.312, 0.541, 0.312, 0.541, 0.3606, 0.5626, 0.3606, 0.585, 0.3596, 0.5633, 0.3596, 0.5633, 0.3265, 0.585, 0.3265, 0.6435, 0.7014, 0.6106, 0.7028, 0.6221, 0.6654, 0.6498, 0.6835, 0.5626, 0.2728, 0.541, 0.2728, 0.541, 0.312, 0.5626, 0.312, 0.7001, 0.7477, 0.7331, 0.7492, 0.7394, 0.7671, 0.7117, 0.7852, 0.6498, 0.6835, 0.6221, 0.6654, 0.6635, 0.6399, 0.6704, 0.6723, 0.5633, 0.2841, 0.585, 0.2841, 0.585, 0.3031, 0.5633, 0.3031, 0.6377, 0.7828, 0.6695, 0.7916, 0.6654, 0.8048, 0.6339, 0.7952, 0.5633, 0.2257, 0.5849, 0.2257, 0.5849, 0.2648, 0.5633, 0.2648, 0.7234, 0.6556, 0.7549, 0.646, 0.759, 0.6592, 0.7272, 0.668, 0.541, 0.1865, 0.5626, 0.1865, 0.5626, 0.2075, 0.541, 0.2075, 0.541, 0.1735, 0.5626, 0.1735, 0.5626, 0.1865, 0.541, 0.1865, 0.5633, 0.1734, 0.5849, 0.1734, 0.5849, 0.1872, 0.5633, 0.1872, 0.5633, 0.1872, 0.5849, 0.1872, 0.5849, 0.2257, 0.5633, 0.2257, 0.7272, 0.668, 0.759, 0.6592, 0.7599, 0.6977, 0.7281, 0.689, 0.6695, 0.7916, 0.6377, 0.7828, 0.6385, 0.7618, 0.6703, 0.7531, 0.5633, 0.2648, 0.5849, 0.2648, 0.5849, 0.2841, 0.5633, 0.2841, 0.7281, 0.689, 0.7599, 0.6977, 0.7399, 0.7314, 0.7155, 0.7092, 0.541, 0.2075, 0.5626, 0.2075, 0.5626, 0.2313, 0.541, 0.2313, 0.6703, 0.7531, 0.6385, 0.7618, 0.626, 0.7416, 0.6504, 0.7194, 0.5633, 0.3031, 0.5849, 0.3031, 0.5849, 0.3265, 0.5633, 0.3265, 0.7155, 0.7092, 0.7399, 0.7314, 0.733, 0.7494, 0.7001, 0.748, 0.541, 0.2313, 0.5626, 0.2313, 0.5626, 0.273, 0.541, 0.273, 0.6504, 0.7194, 0.626, 0.7416, 0.6105, 0.7028, 0.6435, 0.7014, 0.7116, 0.7854, 0.7393, 0.7673, 0.7599, 0.7785, 0.753, 0.8109, 0.541, 0.3122, 0.5626, 0.3122, 0.5626, 0.3608, 0.541, 0.3608, 0.5849, 0.3596, 0.5633, 0.3596, 0.5633, 0.3265, 0.5849, 0.3265, 0.6435, 0.7014, 0.6105, 0.7028, 0.6221, 0.6654, 0.6498, 0.6835, 0.541, 0.273, 0.5626, 0.273, 0.5626, 0.3122, 0.541, 0.3122, 0.7001, 0.748, 0.733, 0.7494, 0.7393, 0.7673, 0.7116, 0.7854, 0.6498, 0.6835, 0.6221, 0.6654, 0.6635, 0.6399, 0.6703, 0.6723, 0.5633, 0.2841, 0.5849, 0.2841, 0.5849, 0.3031, 0.5633, 0.3031, 0.8127, 0.5015, 0.8383, 0.5015, 0.8383, 0.5836, 0.8127, 0.5836, 0.8127, 0.5836, 0.8383, 0.5836, 0.8383, 0.6658, 0.8127, 0.6658, 0.8127, 0.6658, 0.8383, 0.6658, 0.8383, 0.748, 0.8127, 0.748, 0.8127, 0.748, 0.8383, 0.748, 0.8383, 0.8302, 0.8127, 0.8302, 0.8127, 0.8302, 0.8383, 0.8302, 0.8383, 0.9123, 0.8127, 0.9123, 0.8127, 0.9123, 0.8383, 0.9123, 0.8383, 0.9945, 0.8127, 0.9945, 0.8127, 0.008452, 0.8383, 0.008452, 0.8383, 0.09062, 0.8127, 0.09062, 0.8127, 0.09062, 0.8383, 0.09062, 0.8383, 0.1728, 0.8127, 0.1728, 0.8127, 0.1728, 0.8383, 0.1728, 0.8383, 0.255, 0.8127, 0.255, 0.8127, 0.255, 0.8383, 0.255, 0.8383, 0.3371, 0.8127, 0.3371, 0.0306, 0.2286, 0.07224, 0.07321, 0.2276, 0.03158, 0.8127, 0.3371, 0.8383, 0.3371, 0.8383, 0.4193, 0.8127, 0.4193, 0.8127, 0.4193, 0.8383, 0.4193, 0.8383, 0.5015, 0.8127, 0.5015, 0.2276, 0.6579, 0.2997, 0.9271, 0.03053, 0.855, 0.2998, 0.3007, 0.2276, 0.3424, 0.1444, 0.3424, 0.1444, 0.3424, 0.07224, 0.3007, 0.0306, 0.2286, 0.0306, 0.2286, 0.0306, 0.1453, 0.07224, 0.07321, 0.07224, 0.07321, 0.1444, 0.03158, 0.2276, 0.03158, 0.2276, 0.03158, 0.2998, 0.07322, 0.3414, 0.1453, 0.3414, 0.1453, 0.3414, 0.2286, 0.2276, 0.03158, 0.3414, 0.2286, 0.2998, 0.3007, 0.2276, 0.03158, 0.2998, 0.3007, 0.1444, 0.3424, 0.2276, 0.03158, 0.1444, 0.3424, 0.0306, 0.2286, 0.2276, 0.03158, 0.03053, 0.855, 0.03053, 0.7717, 0.2276, 0.6579, 0.03053, 0.7717, 0.07217, 0.6996, 0.2276, 0.6579, 0.07217, 0.6996, 0.1443, 0.6579, 0.2276, 0.6579, 0.2276, 0.6579, 0.2997, 0.6996, 0.3413, 0.7717, 0.3413, 0.7717, 0.3413, 0.855, 0.2276, 0.6579, 0.3413, 0.855, 0.2997, 0.9271, 0.2276, 0.6579, 0.2997, 0.9271, 0.2276, 0.9687, 0.1443, 0.9687, 0.1443, 0.9687, 0.07217, 0.9271, 0.2997, 0.9271, 0.07217, 0.9271, 0.03053, 0.855, 0.2997, 0.9271, 0.7122, 0.5338, 0.7123, 0.5429, 0.6922, 0.5419, 0.6918, 0.5339, 0.7355, 0.534, 0.7353, 0.5445, 0.7123, 0.5429, 0.7122, 0.5338, 0.7678, 0.5354, 0.7617, 0.548, 0.7353, 0.5445, 0.7355, 0.534, 0.6897, 0.5899, 0.6901, 0.5978, 0.6707, 0.5994, 0.6665, 0.5911, 0.7101, 0.5898, 0.7102, 0.5988, 0.6901, 0.5978, 0.6897, 0.5899, 0.7334, 0.5899, 0.7332, 0.6004, 0.7102, 0.5988, 0.7101, 0.5898, 0.5056, 0.6547, 0.5055, 0.6326, 0.5147, 0.6329, 0.5153, 0.6548, 0.5055, 0.6326, 0.5056, 0.6106, 0.5144, 0.6114, 0.5147, 0.6329, 0.5056, 0.6106, 0.5078, 0.5829, 0.5174, 0.5885, 0.5144, 0.6114, 0.506, 0.5817, 0.5056, 0.5532, 0.5153, 0.5533, 0.5174, 0.5768, 0.5056, 0.5532, 0.5055, 0.5311, 0.5147, 0.5313, 0.5153, 0.5533, 0.5055, 0.5311, 0.5056, 0.5091, 0.5144, 0.5098, 0.5147, 0.5313, 0.5056, 0.5091, 0.5078, 0.4814, 0.5174, 0.4869, 0.5144, 0.5098, 0.6743, 0.9272, 0.6851, 0.9482, 0.6781, 0.9559, 0.6662, 0.9294, 0.6715, 0.9065, 0.6743, 0.9272, 0.6662, 0.9294, 0.6642, 0.9061, 0.6748, 0.8881, 0.6715, 0.9065, 0.6642, 0.9061, 0.6686, 0.8855, 0.6851, 0.8727, 0.6748, 0.8881, 0.6686, 0.8855, 0.681, 0.8664, 0.7444, 0.9327, 0.7511, 0.9301, 0.7619, 0.9474, 0.7572, 0.9541, 0.7406, 0.9111, 0.748, 0.9109, 0.7511, 0.9301, 0.7444, 0.9327, 0.7435, 0.8885, 0.7512, 0.8909, 0.748, 0.9109, 0.7406, 0.9111])
me_cylinder.materials.append(mat_material)
me_cylinder.use_remesh_preserve_volume = False
me_cylinder.use_remesh_preserve_attributes = False
me_cylinder.use_mirror_vertex_groups = False
me_cylinder.update()

# ---- objects
ob_light = bpy.data.objects.new('Light', light_light)
ob_camera = bpy.data.objects.new('Camera', cam_camera)
ob_cylinder = bpy.data.objects.new('Cylinder', me_cylinder)

# ---- transforms, parenting, visibility, modifiers, constraints
ob_light.location = (4.076, 1.005, 5.796)
ob_light.rotation_euler = (0.6503, 0.05522, 1.866)
ob_light.lock_rotations_4d = False
ob_light.empty_display_type = 'ARROWS'
ob_light.color = (0.0, 0.0, 0.0, 0.0)
ob_light.lineart.crease_threshold = 0.0
ob_camera.location = (7.359, -6.926, 4.851)
ob_camera.rotation_euler = (1.109, 0.0, 0.8149)
ob_camera.lock_rotations_4d = False
ob_camera.empty_display_type = 'ARROWS'
ob_camera.color = (0.0, 0.0, 0.0, 0.0)
ob_camera.display_type = 'WIRE'
ob_camera.lineart.crease_threshold = 0.0
ob_cylinder.location = (0.0, 0.0, -0.1076)
ob_cylinder.lineart.crease_threshold = 0.0

# ---- collection membership
col_collection.objects.link(ob_light)
col_collection.objects.link(ob_camera)
col_collection.objects.link(ob_cylinder)

# ---- scene / render settings (as saved in the file)
scene.camera = ob_camera
scene.frame_start = 1; scene.frame_end = 250; scene.frame_set(1)
scene.render.engine = 'BLENDER_EEVEE_NEXT'
scene.cycles.use_denoising = False
scene.cycles.samples = 128
scene.cycles.sampling_pattern = 'TABULATED_SOBOL'
scene.cycles.use_adaptive_sampling = False
scene.cycles.use_light_tree = False
scene.view_settings.view_transform = 'Filmic'
bpy.context.view_layer.update()
